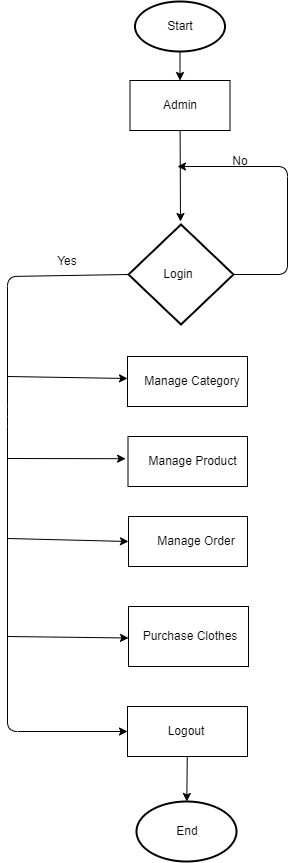

The diagram above was exported from draw.io. Its source (the exported page's mxGraphModel, read from the mxfile embedded in the PNG):
<mxGraphModel dx="2382" dy="1358" grid="1" gridSize="10" guides="1" tooltips="1" connect="1" arrows="1" fold="1" page="1" pageScale="1" pageWidth="850" pageHeight="1100" math="0" shadow="0">
  <root>
    <mxCell id="0" />
    <mxCell id="1" parent="0" />
    <mxCell id="13" style="edgeStyle=none;html=1;exitX=0;exitY=0.5;exitDx=0;exitDy=0;exitPerimeter=0;" parent="1" source="14" target="19" edge="1">
      <mxGeometry relative="1" as="geometry">
        <mxPoint x="350" y="870" as="targetPoint" />
        <Array as="points">
          <mxPoint x="220" y="520" />
          <mxPoint x="220" y="660" />
          <mxPoint x="220" y="975" />
        </Array>
      </mxGeometry>
    </mxCell>
    <mxCell id="55" style="edgeStyle=none;html=1;exitX=1;exitY=0.5;exitDx=0;exitDy=0;exitPerimeter=0;" parent="1" source="14" edge="1">
      <mxGeometry relative="1" as="geometry">
        <mxPoint x="390" y="410" as="targetPoint" />
        <Array as="points">
          <mxPoint x="500" y="518" />
          <mxPoint x="500" y="410" />
        </Array>
      </mxGeometry>
    </mxCell>
    <mxCell id="14" value="" style="strokeWidth=2;html=1;shape=mxgraph.flowchart.decision;whiteSpace=wrap;" parent="1" vertex="1">
      <mxGeometry x="341" y="468" width="105" height="100" as="geometry" />
    </mxCell>
    <mxCell id="15" style="edgeStyle=none;html=1;entryX=0;entryY=0.5;entryDx=0;entryDy=0;" parent="1" edge="1">
      <mxGeometry relative="1" as="geometry">
        <mxPoint x="340" y="622" as="targetPoint" />
        <mxPoint x="220" y="620" as="sourcePoint" />
      </mxGeometry>
    </mxCell>
    <mxCell id="16" value="" style="html=1;dashed=0;whiteSpace=wrap;" parent="1" vertex="1">
      <mxGeometry x="340" y="600" width="120" height="50" as="geometry" />
    </mxCell>
    <mxCell id="17" value="" style="html=1;dashed=0;whiteSpace=wrap;" parent="1" vertex="1">
      <mxGeometry x="340.5" y="680" width="119.5" height="50" as="geometry" />
    </mxCell>
    <mxCell id="18" value="" style="edgeStyle=none;html=1;" parent="1" source="19" target="23" edge="1">
      <mxGeometry relative="1" as="geometry" />
    </mxCell>
    <mxCell id="19" value="" style="html=1;dashed=0;whiteSpace=wrap;" parent="1" vertex="1">
      <mxGeometry x="340" y="950" width="120" height="50" as="geometry" />
    </mxCell>
    <mxCell id="20" value="" style="html=1;dashed=0;whiteSpace=wrap;" parent="1" vertex="1">
      <mxGeometry x="341" y="760" width="119" height="50" as="geometry" />
    </mxCell>
    <mxCell id="21" style="edgeStyle=none;html=1;entryX=-0.024;entryY=0.624;entryDx=0;entryDy=0;entryPerimeter=0;" parent="1" edge="1">
      <mxGeometry relative="1" as="geometry">
        <mxPoint x="338.0999999999999" y="702.2000000000003" as="targetPoint" />
        <mxPoint x="220" y="702" as="sourcePoint" />
      </mxGeometry>
    </mxCell>
    <mxCell id="22" style="edgeStyle=none;html=1;entryX=0;entryY=0.5;entryDx=0;entryDy=0;" parent="1" target="20" edge="1">
      <mxGeometry relative="1" as="geometry">
        <mxPoint x="370" y="782" as="targetPoint" />
        <mxPoint x="220" y="782" as="sourcePoint" />
      </mxGeometry>
    </mxCell>
    <mxCell id="23" value="" style="strokeWidth=2;html=1;shape=mxgraph.flowchart.start_1;whiteSpace=wrap;" parent="1" vertex="1">
      <mxGeometry x="349" y="1045" width="100" height="60" as="geometry" />
    </mxCell>
    <mxCell id="31" value="Login" style="text;html=1;align=center;verticalAlign=middle;whiteSpace=wrap;rounded=0;" parent="1" vertex="1">
      <mxGeometry x="361" y="503" width="60" height="30" as="geometry" />
    </mxCell>
    <mxCell id="32" value="Manage Category" style="text;html=1;align=center;verticalAlign=middle;whiteSpace=wrap;rounded=0;" parent="1" vertex="1">
      <mxGeometry x="350" y="610" width="110" height="30" as="geometry" />
    </mxCell>
    <mxCell id="33" value="Manage Product" style="text;html=1;align=center;verticalAlign=middle;whiteSpace=wrap;rounded=0;" parent="1" vertex="1">
      <mxGeometry x="357.5" y="690" width="95" height="30" as="geometry" />
    </mxCell>
    <mxCell id="34" value="Manage Order" style="text;html=1;align=center;verticalAlign=middle;whiteSpace=wrap;rounded=0;" parent="1" vertex="1">
      <mxGeometry x="358.5" y="770" width="99.5" height="30" as="geometry" />
    </mxCell>
    <mxCell id="35" value="Logout" style="text;html=1;align=center;verticalAlign=middle;whiteSpace=wrap;rounded=0;" parent="1" vertex="1">
      <mxGeometry x="369" y="960" width="60" height="30" as="geometry" />
    </mxCell>
    <mxCell id="36" value="End" style="text;html=1;align=center;verticalAlign=middle;whiteSpace=wrap;rounded=0;" parent="1" vertex="1">
      <mxGeometry x="370" y="1060" width="60" height="30" as="geometry" />
    </mxCell>
    <mxCell id="49" style="edgeStyle=none;html=1;" parent="1" source="50" target="52" edge="1">
      <mxGeometry relative="1" as="geometry">
        <mxPoint x="392.5" y="335" as="targetPoint" />
      </mxGeometry>
    </mxCell>
    <mxCell id="50" value="" style="strokeWidth=2;html=1;shape=mxgraph.flowchart.start_1;whiteSpace=wrap;" parent="1" vertex="1">
      <mxGeometry x="347.5" y="245" width="90" height="50" as="geometry" />
    </mxCell>
    <mxCell id="51" style="edgeStyle=none;html=1;" parent="1" source="52" edge="1">
      <mxGeometry relative="1" as="geometry">
        <mxPoint x="393" y="465" as="targetPoint" />
      </mxGeometry>
    </mxCell>
    <mxCell id="52" value="" style="html=1;dashed=0;whiteSpace=wrap;" parent="1" vertex="1">
      <mxGeometry x="342.5" y="324" width="100" height="50" as="geometry" />
    </mxCell>
    <mxCell id="53" value="Start" style="text;html=1;align=center;verticalAlign=middle;whiteSpace=wrap;rounded=0;" parent="1" vertex="1">
      <mxGeometry x="362.5" y="255" width="60" height="30" as="geometry" />
    </mxCell>
    <mxCell id="54" value="Admin" style="text;html=1;align=center;verticalAlign=middle;whiteSpace=wrap;rounded=0;" parent="1" vertex="1">
      <mxGeometry x="362.5" y="334" width="60" height="30" as="geometry" />
    </mxCell>
    <mxCell id="56" value="No" style="text;html=1;align=center;verticalAlign=middle;whiteSpace=wrap;rounded=0;" parent="1" vertex="1">
      <mxGeometry x="422.5" y="390" width="60" height="30" as="geometry" />
    </mxCell>
    <mxCell id="57" value="Yes" style="text;html=1;align=center;verticalAlign=middle;whiteSpace=wrap;rounded=0;" parent="1" vertex="1">
      <mxGeometry x="250" y="490" width="60" height="30" as="geometry" />
    </mxCell>
    <mxCell id="58" value="" style="rounded=0;whiteSpace=wrap;html=1;" parent="1" vertex="1">
      <mxGeometry x="341" y="850" width="120" height="60" as="geometry" />
    </mxCell>
    <mxCell id="59" style="edgeStyle=none;html=1;entryX=0;entryY=0.5;entryDx=0;entryDy=0;" parent="1" edge="1">
      <mxGeometry relative="1" as="geometry">
        <mxPoint x="341" y="881.5" as="targetPoint" />
        <mxPoint x="220" y="880" as="sourcePoint" />
      </mxGeometry>
    </mxCell>
    <mxCell id="60" value="Purchase Clothes" style="text;html=1;align=center;verticalAlign=middle;whiteSpace=wrap;rounded=0;" parent="1" vertex="1">
      <mxGeometry x="347.5" y="865" width="110" height="30" as="geometry" />
    </mxCell>
  </root>
</mxGraphModel>